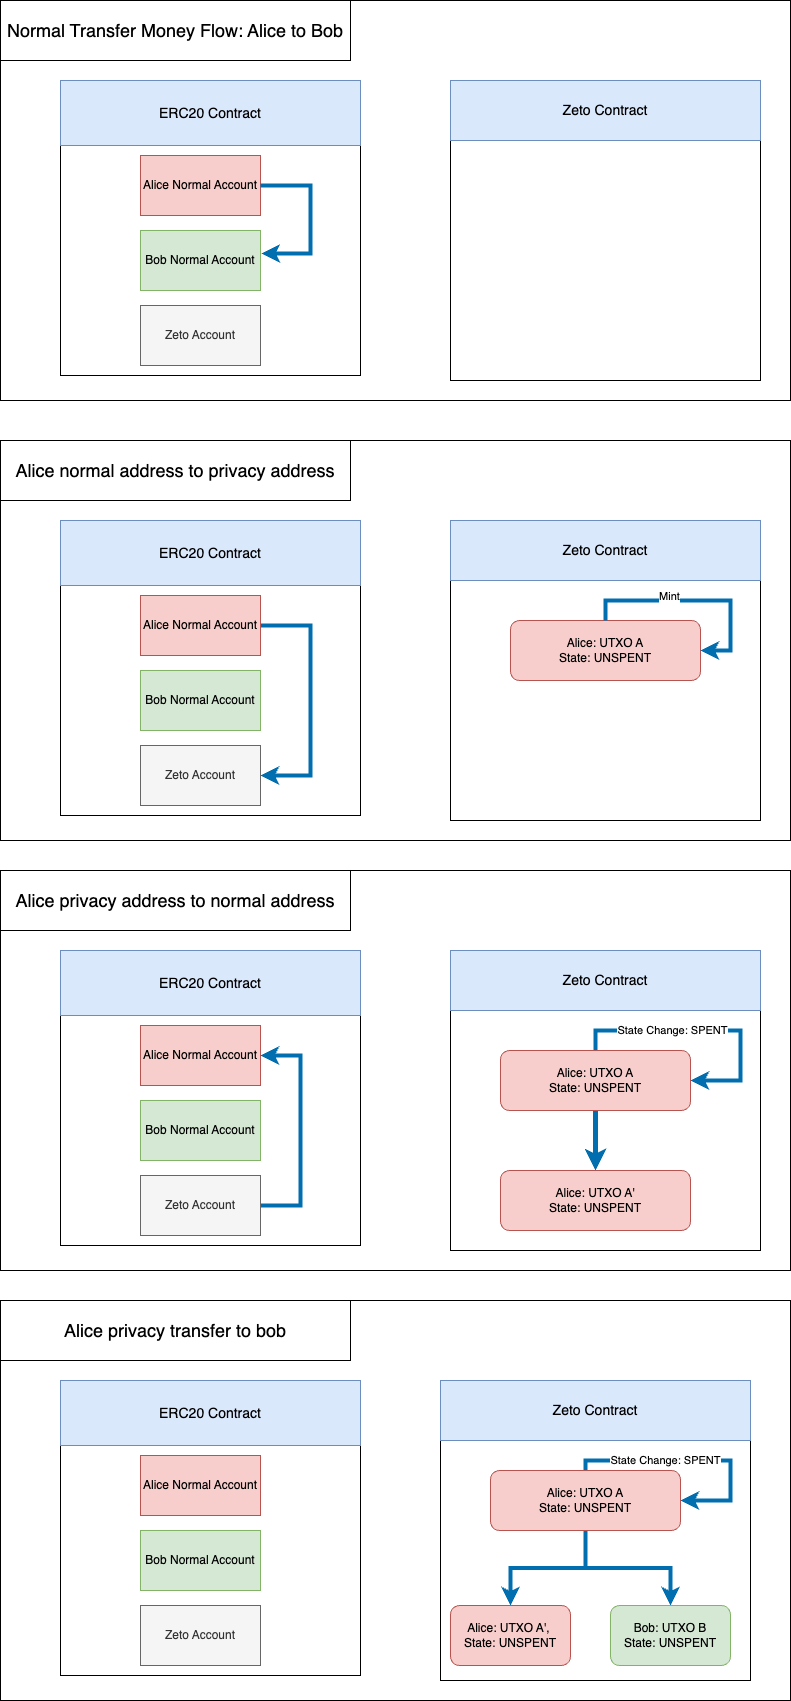

The diagram above was exported from draw.io. Its source (the exported page's mxGraphModel, read from the mxfile embedded in the PNG):
<mxGraphModel dx="1355" dy="1899" grid="1" gridSize="10" guides="1" tooltips="1" connect="1" arrows="1" fold="1" page="1" pageScale="1" pageWidth="827" pageHeight="1169" math="0" shadow="0">
  <root>
    <mxCell id="0" />
    <mxCell id="1" parent="0" />
    <mxCell id="undXuGs3LU3A91hQZmWf-1" value="\" style="group" vertex="1" connectable="0" parent="1">
      <mxGeometry x="210" y="-120" width="790" height="400" as="geometry" />
    </mxCell>
    <mxCell id="undXuGs3LU3A91hQZmWf-2" value="" style="rounded=0;whiteSpace=wrap;html=1;" vertex="1" parent="undXuGs3LU3A91hQZmWf-1">
      <mxGeometry width="790" height="400" as="geometry" />
    </mxCell>
    <mxCell id="undXuGs3LU3A91hQZmWf-3" value="&lt;div&gt;&lt;br&gt;&lt;/div&gt;" style="rounded=0;whiteSpace=wrap;html=1;" vertex="1" parent="undXuGs3LU3A91hQZmWf-1">
      <mxGeometry x="60" y="80" width="300" height="295" as="geometry" />
    </mxCell>
    <mxCell id="undXuGs3LU3A91hQZmWf-4" value="&lt;font style=&quot;font-size: 14px;&quot;&gt;ERC20 Contract&lt;/font&gt;" style="rounded=0;whiteSpace=wrap;html=1;fillColor=#dae8fc;strokeColor=#6c8ebf;" vertex="1" parent="undXuGs3LU3A91hQZmWf-1">
      <mxGeometry x="60" y="80" width="300" height="65" as="geometry" />
    </mxCell>
    <mxCell id="undXuGs3LU3A91hQZmWf-5" value="Alice Normal Account" style="rounded=0;whiteSpace=wrap;html=1;fillColor=#f8cecc;strokeColor=#b85450;" vertex="1" parent="undXuGs3LU3A91hQZmWf-1">
      <mxGeometry x="140" y="155" width="120" height="60" as="geometry" />
    </mxCell>
    <mxCell id="undXuGs3LU3A91hQZmWf-6" value="Bob Normal Account" style="rounded=0;whiteSpace=wrap;html=1;fillColor=#d5e8d4;strokeColor=#82b366;" vertex="1" parent="undXuGs3LU3A91hQZmWf-1">
      <mxGeometry x="140" y="230" width="120" height="60" as="geometry" />
    </mxCell>
    <mxCell id="undXuGs3LU3A91hQZmWf-7" value="Zeto Account" style="rounded=0;whiteSpace=wrap;html=1;fillColor=#f5f5f5;fontColor=#333333;strokeColor=#666666;" vertex="1" parent="undXuGs3LU3A91hQZmWf-1">
      <mxGeometry x="140" y="305" width="120" height="60" as="geometry" />
    </mxCell>
    <mxCell id="undXuGs3LU3A91hQZmWf-8" value="" style="rounded=0;whiteSpace=wrap;html=1;" vertex="1" parent="undXuGs3LU3A91hQZmWf-1">
      <mxGeometry x="450" y="80" width="310" height="300" as="geometry" />
    </mxCell>
    <mxCell id="undXuGs3LU3A91hQZmWf-9" value="&lt;font style=&quot;font-size: 14px;&quot;&gt;Zeto Contract&lt;/font&gt;" style="rounded=0;whiteSpace=wrap;html=1;fillColor=#dae8fc;strokeColor=#6c8ebf;" vertex="1" parent="undXuGs3LU3A91hQZmWf-1">
      <mxGeometry x="450" y="80" width="310" height="60" as="geometry" />
    </mxCell>
    <mxCell id="undXuGs3LU3A91hQZmWf-12" value="&lt;font style=&quot;font-size: 18px;&quot;&gt;Normal Transfer Money Flow: Alice to Bob&lt;/font&gt;" style="rounded=0;whiteSpace=wrap;html=1;" vertex="1" parent="undXuGs3LU3A91hQZmWf-1">
      <mxGeometry width="350" height="60" as="geometry" />
    </mxCell>
    <mxCell id="undXuGs3LU3A91hQZmWf-13" style="edgeStyle=orthogonalEdgeStyle;rounded=0;orthogonalLoop=1;jettySize=auto;html=1;entryX=1.008;entryY=0.383;entryDx=0;entryDy=0;entryPerimeter=0;strokeWidth=4;fillColor=#1ba1e2;strokeColor=#006EAF;" edge="1" parent="undXuGs3LU3A91hQZmWf-1" source="undXuGs3LU3A91hQZmWf-5" target="undXuGs3LU3A91hQZmWf-6">
      <mxGeometry relative="1" as="geometry">
        <Array as="points">
          <mxPoint x="310" y="185" />
          <mxPoint x="310" y="253" />
        </Array>
      </mxGeometry>
    </mxCell>
    <mxCell id="undXuGs3LU3A91hQZmWf-14" value="\" style="group" vertex="1" connectable="0" parent="1">
      <mxGeometry x="210" y="320" width="790" height="400" as="geometry" />
    </mxCell>
    <mxCell id="undXuGs3LU3A91hQZmWf-15" value="" style="rounded=0;whiteSpace=wrap;html=1;" vertex="1" parent="undXuGs3LU3A91hQZmWf-14">
      <mxGeometry width="790" height="400" as="geometry" />
    </mxCell>
    <mxCell id="undXuGs3LU3A91hQZmWf-16" value="&lt;div&gt;&lt;br&gt;&lt;/div&gt;" style="rounded=0;whiteSpace=wrap;html=1;" vertex="1" parent="undXuGs3LU3A91hQZmWf-14">
      <mxGeometry x="60" y="80" width="300" height="295" as="geometry" />
    </mxCell>
    <mxCell id="undXuGs3LU3A91hQZmWf-17" value="&lt;font style=&quot;font-size: 14px;&quot;&gt;ERC20 Contract&lt;/font&gt;" style="rounded=0;whiteSpace=wrap;html=1;fillColor=#dae8fc;strokeColor=#6c8ebf;" vertex="1" parent="undXuGs3LU3A91hQZmWf-14">
      <mxGeometry x="60" y="80" width="300" height="65" as="geometry" />
    </mxCell>
    <mxCell id="s1_2944jlPmwNHmg026J-1" style="edgeStyle=orthogonalEdgeStyle;rounded=0;orthogonalLoop=1;jettySize=auto;html=1;entryX=1;entryY=0.5;entryDx=0;entryDy=0;exitX=1;exitY=0.5;exitDx=0;exitDy=0;strokeWidth=4;fillColor=#1ba1e2;strokeColor=#006EAF;" edge="1" parent="undXuGs3LU3A91hQZmWf-14" source="undXuGs3LU3A91hQZmWf-18" target="undXuGs3LU3A91hQZmWf-20">
      <mxGeometry relative="1" as="geometry">
        <Array as="points">
          <mxPoint x="310" y="185" />
          <mxPoint x="310" y="335" />
        </Array>
      </mxGeometry>
    </mxCell>
    <mxCell id="undXuGs3LU3A91hQZmWf-18" value="Alice Normal Account" style="rounded=0;whiteSpace=wrap;html=1;fillColor=#f8cecc;strokeColor=#b85450;" vertex="1" parent="undXuGs3LU3A91hQZmWf-14">
      <mxGeometry x="140" y="155" width="120" height="60" as="geometry" />
    </mxCell>
    <mxCell id="undXuGs3LU3A91hQZmWf-19" value="Bob Normal Account" style="rounded=0;whiteSpace=wrap;html=1;fillColor=#d5e8d4;strokeColor=#82b366;" vertex="1" parent="undXuGs3LU3A91hQZmWf-14">
      <mxGeometry x="140" y="230" width="120" height="60" as="geometry" />
    </mxCell>
    <mxCell id="undXuGs3LU3A91hQZmWf-20" value="Zeto Account" style="rounded=0;whiteSpace=wrap;html=1;fillColor=#f5f5f5;fontColor=#333333;strokeColor=#666666;" vertex="1" parent="undXuGs3LU3A91hQZmWf-14">
      <mxGeometry x="140" y="305" width="120" height="60" as="geometry" />
    </mxCell>
    <mxCell id="undXuGs3LU3A91hQZmWf-21" value="" style="rounded=0;whiteSpace=wrap;html=1;" vertex="1" parent="undXuGs3LU3A91hQZmWf-14">
      <mxGeometry x="450" y="80" width="310" height="300" as="geometry" />
    </mxCell>
    <mxCell id="undXuGs3LU3A91hQZmWf-22" value="&lt;font style=&quot;font-size: 14px;&quot;&gt;Zeto Contract&lt;/font&gt;" style="rounded=0;whiteSpace=wrap;html=1;fillColor=#dae8fc;strokeColor=#6c8ebf;" vertex="1" parent="undXuGs3LU3A91hQZmWf-14">
      <mxGeometry x="450" y="80" width="310" height="60" as="geometry" />
    </mxCell>
    <mxCell id="undXuGs3LU3A91hQZmWf-23" value="&lt;span style=&quot;font-size: 18px;&quot;&gt;Alice normal address to privacy address&lt;/span&gt;" style="rounded=0;whiteSpace=wrap;html=1;" vertex="1" parent="undXuGs3LU3A91hQZmWf-14">
      <mxGeometry width="350" height="60" as="geometry" />
    </mxCell>
    <mxCell id="s1_2944jlPmwNHmg026J-2" value="Alice: UTXO A, State: UNSPENT" style="rounded=1;whiteSpace=wrap;html=1;fillColor=#f8cecc;strokeColor=#b85450;" vertex="1" parent="undXuGs3LU3A91hQZmWf-14">
      <mxGeometry x="500" y="160" width="220" height="60" as="geometry" />
    </mxCell>
    <mxCell id="s1_2944jlPmwNHmg026J-4" value="\" style="group" vertex="1" connectable="0" parent="1">
      <mxGeometry x="210" y="320" width="790" height="400" as="geometry" />
    </mxCell>
    <mxCell id="s1_2944jlPmwNHmg026J-5" value="" style="rounded=0;whiteSpace=wrap;html=1;" vertex="1" parent="s1_2944jlPmwNHmg026J-4">
      <mxGeometry width="790" height="400" as="geometry" />
    </mxCell>
    <mxCell id="s1_2944jlPmwNHmg026J-6" value="&lt;div&gt;&lt;br&gt;&lt;/div&gt;" style="rounded=0;whiteSpace=wrap;html=1;" vertex="1" parent="s1_2944jlPmwNHmg026J-4">
      <mxGeometry x="60" y="80" width="300" height="295" as="geometry" />
    </mxCell>
    <mxCell id="s1_2944jlPmwNHmg026J-7" value="&lt;font style=&quot;font-size: 14px;&quot;&gt;ERC20 Contract&lt;/font&gt;" style="rounded=0;whiteSpace=wrap;html=1;fillColor=#dae8fc;strokeColor=#6c8ebf;" vertex="1" parent="s1_2944jlPmwNHmg026J-4">
      <mxGeometry x="60" y="80" width="300" height="65" as="geometry" />
    </mxCell>
    <mxCell id="s1_2944jlPmwNHmg026J-8" style="edgeStyle=orthogonalEdgeStyle;rounded=0;orthogonalLoop=1;jettySize=auto;html=1;entryX=1;entryY=0.5;entryDx=0;entryDy=0;exitX=1;exitY=0.5;exitDx=0;exitDy=0;strokeWidth=4;fillColor=#1ba1e2;strokeColor=#006EAF;" edge="1" parent="s1_2944jlPmwNHmg026J-4" source="s1_2944jlPmwNHmg026J-9" target="s1_2944jlPmwNHmg026J-11">
      <mxGeometry relative="1" as="geometry">
        <Array as="points">
          <mxPoint x="310" y="185" />
          <mxPoint x="310" y="335" />
        </Array>
      </mxGeometry>
    </mxCell>
    <mxCell id="s1_2944jlPmwNHmg026J-9" value="Alice Normal Account" style="rounded=0;whiteSpace=wrap;html=1;fillColor=#f8cecc;strokeColor=#b85450;" vertex="1" parent="s1_2944jlPmwNHmg026J-4">
      <mxGeometry x="140" y="155" width="120" height="60" as="geometry" />
    </mxCell>
    <mxCell id="s1_2944jlPmwNHmg026J-10" value="Bob Normal Account" style="rounded=0;whiteSpace=wrap;html=1;fillColor=#d5e8d4;strokeColor=#82b366;" vertex="1" parent="s1_2944jlPmwNHmg026J-4">
      <mxGeometry x="140" y="230" width="120" height="60" as="geometry" />
    </mxCell>
    <mxCell id="s1_2944jlPmwNHmg026J-11" value="Zeto Account" style="rounded=0;whiteSpace=wrap;html=1;fillColor=#f5f5f5;fontColor=#333333;strokeColor=#666666;" vertex="1" parent="s1_2944jlPmwNHmg026J-4">
      <mxGeometry x="140" y="305" width="120" height="60" as="geometry" />
    </mxCell>
    <mxCell id="s1_2944jlPmwNHmg026J-12" value="" style="rounded=0;whiteSpace=wrap;html=1;" vertex="1" parent="s1_2944jlPmwNHmg026J-4">
      <mxGeometry x="450" y="80" width="310" height="300" as="geometry" />
    </mxCell>
    <mxCell id="s1_2944jlPmwNHmg026J-13" value="&lt;font style=&quot;font-size: 14px;&quot;&gt;Zeto Contract&lt;/font&gt;" style="rounded=0;whiteSpace=wrap;html=1;fillColor=#dae8fc;strokeColor=#6c8ebf;" vertex="1" parent="s1_2944jlPmwNHmg026J-4">
      <mxGeometry x="450" y="80" width="310" height="60" as="geometry" />
    </mxCell>
    <mxCell id="s1_2944jlPmwNHmg026J-14" value="&lt;span style=&quot;font-size: 18px;&quot;&gt;Alice normal address to privacy address&lt;/span&gt;" style="rounded=0;whiteSpace=wrap;html=1;" vertex="1" parent="s1_2944jlPmwNHmg026J-4">
      <mxGeometry width="350" height="60" as="geometry" />
    </mxCell>
    <mxCell id="s1_2944jlPmwNHmg026J-15" value="Alice: UTXO A&lt;div&gt;State: UNSPENT&lt;/div&gt;" style="rounded=1;whiteSpace=wrap;html=1;fillColor=#f8cecc;strokeColor=#b85450;" vertex="1" parent="s1_2944jlPmwNHmg026J-4">
      <mxGeometry x="510" y="180" width="190" height="60" as="geometry" />
    </mxCell>
    <mxCell id="KFyJ0Ep3t4Pu5S5FExZL-1" style="edgeStyle=orthogonalEdgeStyle;rounded=0;orthogonalLoop=1;jettySize=auto;html=1;entryX=1;entryY=0.5;entryDx=0;entryDy=0;strokeWidth=4;fillColor=#1ba1e2;strokeColor=#006EAF;" edge="1" parent="s1_2944jlPmwNHmg026J-4" source="s1_2944jlPmwNHmg026J-15" target="s1_2944jlPmwNHmg026J-15">
      <mxGeometry relative="1" as="geometry">
        <Array as="points">
          <mxPoint x="605" y="160" />
          <mxPoint x="730" y="160" />
          <mxPoint x="730" y="210" />
        </Array>
      </mxGeometry>
    </mxCell>
    <mxCell id="KFyJ0Ep3t4Pu5S5FExZL-2" value="Mint" style="edgeLabel;html=1;align=center;verticalAlign=middle;resizable=0;points=[];" vertex="1" connectable="0" parent="KFyJ0Ep3t4Pu5S5FExZL-1">
      <mxGeometry x="-0.2533" y="4" relative="1" as="geometry">
        <mxPoint as="offset" />
      </mxGeometry>
    </mxCell>
    <mxCell id="s1_2944jlPmwNHmg026J-16" value="\" style="group;fillColor=#f8cecc;strokeColor=#b85450;" vertex="1" connectable="0" parent="1">
      <mxGeometry x="210" y="750" width="790" height="400" as="geometry" />
    </mxCell>
    <mxCell id="s1_2944jlPmwNHmg026J-17" value="" style="rounded=0;whiteSpace=wrap;html=1;" vertex="1" parent="s1_2944jlPmwNHmg026J-16">
      <mxGeometry width="790" height="400" as="geometry" />
    </mxCell>
    <mxCell id="s1_2944jlPmwNHmg026J-18" value="&lt;div&gt;&lt;br&gt;&lt;/div&gt;" style="rounded=0;whiteSpace=wrap;html=1;" vertex="1" parent="s1_2944jlPmwNHmg026J-16">
      <mxGeometry x="60" y="80" width="300" height="295" as="geometry" />
    </mxCell>
    <mxCell id="s1_2944jlPmwNHmg026J-19" value="&lt;font style=&quot;font-size: 14px;&quot;&gt;ERC20 Contract&lt;/font&gt;" style="rounded=0;whiteSpace=wrap;html=1;fillColor=#dae8fc;strokeColor=#6c8ebf;" vertex="1" parent="s1_2944jlPmwNHmg026J-16">
      <mxGeometry x="60" y="80" width="300" height="65" as="geometry" />
    </mxCell>
    <mxCell id="s1_2944jlPmwNHmg026J-21" value="Alice Normal Account" style="rounded=0;whiteSpace=wrap;html=1;fillColor=#f8cecc;strokeColor=#b85450;" vertex="1" parent="s1_2944jlPmwNHmg026J-16">
      <mxGeometry x="140" y="155" width="120" height="60" as="geometry" />
    </mxCell>
    <mxCell id="s1_2944jlPmwNHmg026J-22" value="Bob Normal Account" style="rounded=0;whiteSpace=wrap;html=1;fillColor=#d5e8d4;strokeColor=#82b366;" vertex="1" parent="s1_2944jlPmwNHmg026J-16">
      <mxGeometry x="140" y="230" width="120" height="60" as="geometry" />
    </mxCell>
    <mxCell id="v3PTMIdYol37r-VGrVlo-1" style="edgeStyle=orthogonalEdgeStyle;rounded=0;orthogonalLoop=1;jettySize=auto;html=1;exitX=1;exitY=0.5;exitDx=0;exitDy=0;entryX=1;entryY=0.5;entryDx=0;entryDy=0;strokeWidth=4;fillColor=#1ba1e2;strokeColor=#006EAF;" edge="1" parent="s1_2944jlPmwNHmg026J-16" source="s1_2944jlPmwNHmg026J-23" target="s1_2944jlPmwNHmg026J-21">
      <mxGeometry relative="1" as="geometry">
        <Array as="points">
          <mxPoint x="300" y="335" />
          <mxPoint x="300" y="185" />
        </Array>
      </mxGeometry>
    </mxCell>
    <mxCell id="s1_2944jlPmwNHmg026J-23" value="Zeto Account" style="rounded=0;whiteSpace=wrap;html=1;fillColor=#f5f5f5;fontColor=#333333;strokeColor=#666666;" vertex="1" parent="s1_2944jlPmwNHmg026J-16">
      <mxGeometry x="140" y="305" width="120" height="60" as="geometry" />
    </mxCell>
    <mxCell id="s1_2944jlPmwNHmg026J-24" value="" style="rounded=0;whiteSpace=wrap;html=1;" vertex="1" parent="s1_2944jlPmwNHmg026J-16">
      <mxGeometry x="450" y="80" width="310" height="300" as="geometry" />
    </mxCell>
    <mxCell id="s1_2944jlPmwNHmg026J-25" value="&lt;font style=&quot;font-size: 14px;&quot;&gt;Zeto Contract&lt;/font&gt;" style="rounded=0;whiteSpace=wrap;html=1;fillColor=#dae8fc;strokeColor=#6c8ebf;" vertex="1" parent="s1_2944jlPmwNHmg026J-16">
      <mxGeometry x="450" y="80" width="310" height="60" as="geometry" />
    </mxCell>
    <mxCell id="s1_2944jlPmwNHmg026J-26" value="&lt;span style=&quot;font-size: 18px;&quot;&gt;Alice privacy address to normal address&lt;/span&gt;" style="rounded=0;whiteSpace=wrap;html=1;" vertex="1" parent="s1_2944jlPmwNHmg026J-16">
      <mxGeometry width="350" height="60" as="geometry" />
    </mxCell>
    <mxCell id="AypI1fjUB7howGn4lVNs-6" value="" style="edgeStyle=orthogonalEdgeStyle;rounded=0;orthogonalLoop=1;jettySize=auto;html=1;entryX=1;entryY=0.5;entryDx=0;entryDy=0;strokeWidth=4;fillColor=#1ba1e2;strokeColor=#006EAF;" edge="1" parent="s1_2944jlPmwNHmg026J-16" source="s1_2944jlPmwNHmg026J-27" target="s1_2944jlPmwNHmg026J-27">
      <mxGeometry relative="1" as="geometry">
        <Array as="points">
          <mxPoint x="595" y="160" />
          <mxPoint x="740" y="160" />
          <mxPoint x="740" y="210" />
        </Array>
      </mxGeometry>
    </mxCell>
    <mxCell id="AypI1fjUB7howGn4lVNs-8" value="State Change: SPENT" style="edgeLabel;html=1;align=center;verticalAlign=middle;resizable=0;points=[];" vertex="1" connectable="0" parent="AypI1fjUB7howGn4lVNs-6">
      <mxGeometry x="-0.2711" relative="1" as="geometry">
        <mxPoint as="offset" />
      </mxGeometry>
    </mxCell>
    <mxCell id="AypI1fjUB7howGn4lVNs-22" style="edgeStyle=orthogonalEdgeStyle;rounded=0;orthogonalLoop=1;jettySize=auto;html=1;entryX=0.5;entryY=0;entryDx=0;entryDy=0;strokeWidth=5;fillColor=#1ba1e2;strokeColor=#006EAF;" edge="1" parent="s1_2944jlPmwNHmg026J-16" source="s1_2944jlPmwNHmg026J-27" target="AypI1fjUB7howGn4lVNs-21">
      <mxGeometry relative="1" as="geometry" />
    </mxCell>
    <mxCell id="s1_2944jlPmwNHmg026J-27" value="Alice: UTXO A&lt;div&gt;State: UNSPENT&lt;/div&gt;" style="rounded=1;whiteSpace=wrap;html=1;fillColor=#f8cecc;strokeColor=#b85450;" vertex="1" parent="s1_2944jlPmwNHmg026J-16">
      <mxGeometry x="500" y="180" width="190" height="60" as="geometry" />
    </mxCell>
    <mxCell id="AypI1fjUB7howGn4lVNs-21" value="Alice: UTXO A'&lt;div&gt;State: UNSPENT&lt;/div&gt;" style="rounded=1;whiteSpace=wrap;html=1;fillColor=#f8cecc;strokeColor=#b85450;" vertex="1" parent="s1_2944jlPmwNHmg026J-16">
      <mxGeometry x="500" y="300" width="190" height="60" as="geometry" />
    </mxCell>
    <mxCell id="v3PTMIdYol37r-VGrVlo-3" value="" style="rounded=0;whiteSpace=wrap;html=1;container=0;" vertex="1" parent="1">
      <mxGeometry x="210" y="1180" width="790" height="400" as="geometry" />
    </mxCell>
    <mxCell id="v3PTMIdYol37r-VGrVlo-4" value="&lt;div&gt;&lt;br&gt;&lt;/div&gt;" style="rounded=0;whiteSpace=wrap;html=1;container=0;" vertex="1" parent="1">
      <mxGeometry x="270" y="1260" width="300" height="295" as="geometry" />
    </mxCell>
    <mxCell id="v3PTMIdYol37r-VGrVlo-5" value="&lt;font style=&quot;font-size: 14px;&quot;&gt;ERC20 Contract&lt;/font&gt;" style="rounded=0;whiteSpace=wrap;html=1;fillColor=#dae8fc;strokeColor=#6c8ebf;container=0;" vertex="1" parent="1">
      <mxGeometry x="270" y="1260" width="300" height="65" as="geometry" />
    </mxCell>
    <mxCell id="v3PTMIdYol37r-VGrVlo-6" value="Alice Normal Account" style="rounded=0;whiteSpace=wrap;html=1;fillColor=#f8cecc;strokeColor=#b85450;container=0;" vertex="1" parent="1">
      <mxGeometry x="350" y="1335" width="120" height="60" as="geometry" />
    </mxCell>
    <mxCell id="v3PTMIdYol37r-VGrVlo-7" value="Bob Normal Account" style="rounded=0;whiteSpace=wrap;html=1;fillColor=#d5e8d4;strokeColor=#82b366;container=0;" vertex="1" parent="1">
      <mxGeometry x="350" y="1410" width="120" height="60" as="geometry" />
    </mxCell>
    <mxCell id="v3PTMIdYol37r-VGrVlo-9" value="Zeto Account" style="rounded=0;whiteSpace=wrap;html=1;fillColor=#f5f5f5;fontColor=#333333;strokeColor=#666666;container=0;" vertex="1" parent="1">
      <mxGeometry x="350" y="1485" width="120" height="60" as="geometry" />
    </mxCell>
    <mxCell id="v3PTMIdYol37r-VGrVlo-12" value="&lt;span style=&quot;font-size: 18px;&quot;&gt;Alice privacy transfer to bob&lt;/span&gt;" style="rounded=0;whiteSpace=wrap;html=1;container=0;" vertex="1" parent="1">
      <mxGeometry x="210" y="1180" width="350" height="60" as="geometry" />
    </mxCell>
    <mxCell id="AypI1fjUB7howGn4lVNs-11" value="" style="rounded=0;whiteSpace=wrap;html=1;" vertex="1" parent="1">
      <mxGeometry x="650" y="1260" width="310" height="300" as="geometry" />
    </mxCell>
    <mxCell id="AypI1fjUB7howGn4lVNs-12" value="&lt;font style=&quot;font-size: 14px;&quot;&gt;Zeto Contract&lt;/font&gt;" style="rounded=0;whiteSpace=wrap;html=1;fillColor=#dae8fc;strokeColor=#6c8ebf;" vertex="1" parent="1">
      <mxGeometry x="650" y="1260" width="310" height="60" as="geometry" />
    </mxCell>
    <mxCell id="AypI1fjUB7howGn4lVNs-13" value="" style="edgeStyle=orthogonalEdgeStyle;rounded=0;orthogonalLoop=1;jettySize=auto;html=1;entryX=1;entryY=0.5;entryDx=0;entryDy=0;strokeWidth=4;fillColor=#1ba1e2;strokeColor=#006EAF;" edge="1" parent="1" source="AypI1fjUB7howGn4lVNs-15" target="AypI1fjUB7howGn4lVNs-15">
      <mxGeometry relative="1" as="geometry">
        <Array as="points">
          <mxPoint x="795" y="1340" />
          <mxPoint x="940" y="1340" />
          <mxPoint x="940" y="1380" />
        </Array>
      </mxGeometry>
    </mxCell>
    <mxCell id="AypI1fjUB7howGn4lVNs-14" value="State Change: SPENT" style="edgeLabel;html=1;align=center;verticalAlign=middle;resizable=0;points=[];" vertex="1" connectable="0" parent="AypI1fjUB7howGn4lVNs-13">
      <mxGeometry x="-0.2711" relative="1" as="geometry">
        <mxPoint as="offset" />
      </mxGeometry>
    </mxCell>
    <mxCell id="AypI1fjUB7howGn4lVNs-19" style="edgeStyle=orthogonalEdgeStyle;rounded=0;orthogonalLoop=1;jettySize=auto;html=1;entryX=0.5;entryY=0;entryDx=0;entryDy=0;strokeWidth=4;fillColor=#1ba1e2;strokeColor=#006EAF;" edge="1" parent="1" source="AypI1fjUB7howGn4lVNs-15" target="AypI1fjUB7howGn4lVNs-16">
      <mxGeometry relative="1" as="geometry" />
    </mxCell>
    <mxCell id="AypI1fjUB7howGn4lVNs-20" style="edgeStyle=orthogonalEdgeStyle;rounded=0;orthogonalLoop=1;jettySize=auto;html=1;strokeWidth=4;fillColor=#1ba1e2;strokeColor=#006EAF;" edge="1" parent="1" source="AypI1fjUB7howGn4lVNs-15" target="AypI1fjUB7howGn4lVNs-17">
      <mxGeometry relative="1" as="geometry" />
    </mxCell>
    <mxCell id="AypI1fjUB7howGn4lVNs-15" value="Alice: UTXO A&lt;div&gt;State: UNSPENT&lt;/div&gt;" style="rounded=1;whiteSpace=wrap;html=1;fillColor=#f8cecc;strokeColor=#b85450;" vertex="1" parent="1">
      <mxGeometry x="700" y="1350" width="190" height="60" as="geometry" />
    </mxCell>
    <mxCell id="AypI1fjUB7howGn4lVNs-16" value="Alice: UTXO A',&amp;nbsp;&lt;div&gt;State: UNSPENT&lt;/div&gt;" style="rounded=1;whiteSpace=wrap;html=1;fillColor=#f8cecc;strokeColor=#b85450;" vertex="1" parent="1">
      <mxGeometry x="660" y="1485" width="120" height="60" as="geometry" />
    </mxCell>
    <mxCell id="AypI1fjUB7howGn4lVNs-17" value="Bob: UTXO B&lt;div&gt;&amp;nbsp;State: UNSPENT&amp;nbsp;&lt;/div&gt;" style="rounded=1;whiteSpace=wrap;html=1;fillColor=#d5e8d4;strokeColor=#82b366;" vertex="1" parent="1">
      <mxGeometry x="820" y="1485" width="120" height="60" as="geometry" />
    </mxCell>
  </root>
</mxGraphModel>